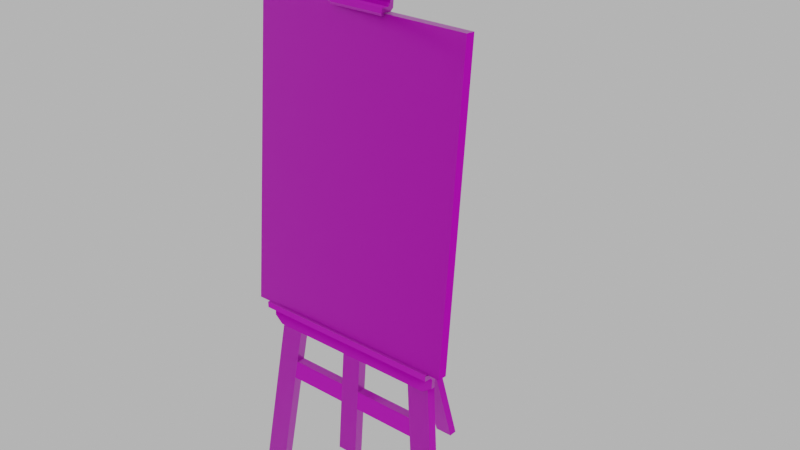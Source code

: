 # Source: caballete_v3.blend  (saved by Blender 3.4.6; exported with 4.5.12 LTS)
import bpy
from mathutils import Matrix  # noqa: F401  (used for matrix-valued properties, if any)

bpy.ops.wm.read_factory_settings(use_empty=True)
scene = bpy.context.scene
scene.name = 'Scene'

# ---- collections
col_caballete = bpy.data.collections.new('Caballete'); scene.collection.children.link(col_caballete)
col_objeto = bpy.data.collections.new('Objeto'); col_caballete.children.link(col_objeto)
col_madera = bpy.data.collections.new('Madera'); col_objeto.children.link(col_madera)
col_trasero = bpy.data.collections.new('Trasero'); col_madera.children.link(col_trasero)
col_soportes = bpy.data.collections.new('Soportes'); col_madera.children.link(col_soportes)

# ---- images (referenced by path relative to the original .blend; pixels are not part of the script)
import os
ASSET_DIR = os.environ.get("B2B_ASSET_DIR", "")  # directory of the original .blend (textures are referenced by path, not embedded)
HERE = os.path.dirname(os.path.abspath(__file__))  # packed textures are extracted next to this script under _unpacked/

def load_image(name, relpath, width, height, colorspace="sRGB"):
    """Load a texture the original file referenced (path relative to the .blend, or extracted next to this script)."""
    p = next((c for c in (os.path.join(HERE, relpath), os.path.join(ASSET_DIR, relpath)) if relpath and os.path.exists(c)), "")
    if p:
        img = bpy.data.images.load(p, check_existing=True)
        img.name = name
    else:  # same state as the original file: an image datablock whose file is absent (Cycles renders it pink)
        img = bpy.data.images.new(name, width, height)
        img.source = "FILE"
        img.filepath = "//" + (relpath or name)
    img.colorspace_settings.name = colorspace
    return img
img_lienzo_normal_directx_png_001 = load_image('LIENZO_Normal_DirectX.png.001', '', 1024, 1024, 'Non-Color')
img_lienzo_mixed_ao_png_001 = load_image('LIENZO_Mixed_AO.png.001', '', 1024, 1024, 'Non-Color')
img_lienzo_base_color_png_001 = load_image('LIENZO_Base_Color.png.001', '', 1024, 1024, 'sRGB')
img_lienzo_metallic_png_001 = load_image('LIENZO_Metallic.png.001', '', 1024, 1024, 'Non-Color')
img_lienzo_roughness_png_001 = load_image('LIENZO_Roughness.png.001', '', 1024, 1024, 'Non-Color')
img_lienzo_height_png_001 = load_image('LIENZO_Height.png.001', '', 1024, 1024, 'Non-Color')
img_estructura_mixed_ao_png_001 = load_image('ESTRUCTURA_Mixed_AO.png.001', '', 1024, 1024, 'Non-Color')
img_estructura_normal_directx_png_001 = load_image('ESTRUCTURA_Normal_DirectX.png.001', '', 1024, 1024, 'Non-Color')
img_estructura_roughness_png_001 = load_image('ESTRUCTURA_Roughness.png.001', '', 1024, 1024, 'Non-Color')
img_estructura_metallic_png_001 = load_image('ESTRUCTURA_Metallic.png.001', '', 1024, 1024, 'Non-Color')
img_estructura_base_color_png_001 = load_image('ESTRUCTURA_Base_Color.png.001', 'Texture/Export Substance/ESTRUCTURA_Base_Color.png', 1024, 1024, 'sRGB')
img_estructura_height_png_001 = load_image('ESTRUCTURA_Height.png.001', '', 1024, 1024, 'Non-Color')

# ---- materials (node trees are filled in below, after node groups)
mat_lienzo = bpy.data.materials.new('LIENZO')
mat_lienzo.use_transparent_shadow = False
mat_estructura = bpy.data.materials.new('ESTRUCTURA')
mat_estructura.use_transparent_shadow = False

# ---- material node trees
mat_lienzo.use_nodes = True; mat_lienzo.node_tree.nodes.clear()
_N = mat_lienzo.node_tree.nodes; _L = mat_lienzo.node_tree.links
n0 = _N.new('NodeFrame'); n0.name = 'Fotograma'; n0.location = (-1317, 383)
n0.label = 'Mapping'
n0.width = 403
n1 = _N.new('NodeFrame'); n1.name = 'Fotograma.001'; n1.location = (-670, 583)
n1.label = 'Textures'
n1.width = 357
n2 = _N.new('ShaderNodeOutputMaterial'); n2.name = 'Material'; n2.location = (406, 301)
n3 = _N.new('ShaderNodeBsdfPrincipled'); n3.name = 'BSDF Principista'; n3.location = (-35, 352)
n3.distribution = 'GGX'
n3.subsurface_method = 'RANDOM_WALK_SKIN'
n3.inputs[3].default_value = 1.45
n3.inputs[13].default_value = 0.1896
n3.inputs[20].default_value = 0.1946
n3.inputs[24].default_value = 0.0325
n3.inputs[27].default_value = (0.0, 0.0, 0.0, 1.0)
n3.inputs[28].default_value = 1.0
n4 = _N.new('ShaderNodeDisplacement'); n4.name = 'Desplazamiento'; n4.location = (65, -348)
n4.inputs[2].default_value = 1.0
n5 = _N.new('ShaderNodeTexImage'); n5.name = 'Imagen.004'; n5.location = (85, -1151)
n5.label = 'Normal'
n5.image = img_lienzo_normal_directx_png_001
n6 = _N.new('ShaderNodeNormalMap'); n6.name = 'Mapa de normales'; n6.location = (-285, -568)
n7 = _N.new('ShaderNodeMapping'); n7.name = 'Mapeo'; n7.location = (231, -31)
n8 = _N.new('NodeReroute'); n8.name = 'Redirigir'; n8.location = (35, -830)
n8.width = 16
n8.socket_idname = 'NodeSocketVector'
n9 = _N.new('ShaderNodeTexCoord'); n9.name = 'Coordenadas de texturizado'; n9.location = (31, -31)
n10 = _N.new('ShaderNodeTexImage'); n10.name = 'Imagen.005'; n10.location = (85, -31)
n10.label = 'Ambient Occlusion'
n10.image = img_lienzo_mixed_ao_png_001
n11 = _N.new('ShaderNodeTexImage'); n11.name = 'Imagen.001'; n11.location = (85, -311)
n11.label = 'Base Color'
n11.image = img_lienzo_base_color_png_001
n12 = _N.new('ShaderNodeTexImage'); n12.name = 'Imagen.002'; n12.location = (85, -591)
n12.label = 'Metallic'
n12.image = img_lienzo_metallic_png_001
n13 = _N.new('ShaderNodeTexImage'); n13.name = 'Imagen.003'; n13.location = (85, -871)
n13.label = 'Roughness'
n13.image = img_lienzo_roughness_png_001
n14 = _N.new('ShaderNodeTexImage'); n14.name = 'Imagen'; n14.location = (85, -1431)
n14.label = 'Displacement'
n14.image = img_lienzo_height_png_001
n5.parent = n1
n7.parent = n0
n8.parent = n1
n9.parent = n0
n10.parent = n1
n11.parent = n1
n12.parent = n1
n13.parent = n1
n14.parent = n1
_L.new(n3.outputs[0], n2.inputs[0])
_L.new(n14.outputs[0], n4.inputs[0])
_L.new(n4.outputs[0], n2.inputs[2])
_L.new(n11.outputs[0], n3.inputs[0])
_L.new(n12.outputs[0], n3.inputs[1])
_L.new(n13.outputs[0], n3.inputs[2])
_L.new(n5.outputs[0], n6.inputs[1])
_L.new(n6.outputs[0], n3.inputs[5])
_L.new(n8.outputs[0], n10.inputs[0])
_L.new(n8.outputs[0], n11.inputs[0])
_L.new(n8.outputs[0], n12.inputs[0])
_L.new(n8.outputs[0], n13.inputs[0])
_L.new(n8.outputs[0], n5.inputs[0])
_L.new(n8.outputs[0], n14.inputs[0])
_L.new(n7.outputs[0], n8.inputs[0])
_L.new(n9.outputs[2], n7.inputs[0])
n2.is_active_output = True
mat_estructura.use_nodes = True; mat_estructura.node_tree.nodes.clear()
_N = mat_estructura.node_tree.nodes; _L = mat_estructura.node_tree.links
n0 = _N.new('NodeFrame'); n0.name = 'Fotograma'; n0.location = (-1271, 331)
n0.label = 'Mapping'
n0.width = 403
n1 = _N.new('NodeFrame'); n1.name = 'Fotograma.001'; n1.location = (-625, 531)
n1.label = 'Textures'
n1.width = 357
n2 = _N.new('ShaderNodeOutputMaterial'); n2.name = 'Material'; n2.location = (300, 300)
n3 = _N.new('ShaderNodeDisplacement'); n3.name = 'Desplazamiento'; n3.location = (110, -400)
n3.inputs[2].default_value = 1.0
n4 = _N.new('ShaderNodeNormalMap'); n4.name = 'Mapa de normales'; n4.location = (-240, -620)
n5 = _N.new('ShaderNodeMapping'); n5.name = 'Mapeo'; n5.location = (231, -31)
n6 = _N.new('ShaderNodeTexCoord'); n6.name = 'Coordenadas de texturizado'; n6.location = (31, -31)
n7 = _N.new('ShaderNodeBsdfPrincipled'); n7.name = 'BSDF Principista'; n7.location = (10, 300)
n7.distribution = 'GGX'
n7.subsurface_method = 'RANDOM_WALK_SKIN'
n7.inputs[3].default_value = 1.45
n7.inputs[24].default_value = 0.02
n7.inputs[27].default_value = (0.0, 0.0, 0.0, 1.0)
n7.inputs[28].default_value = 1.0
n8 = _N.new('NodeReroute'); n8.name = 'Redirigir'; n8.location = (35, -823)
n8.width = 16
n8.socket_idname = 'NodeSocketVector'
n9 = _N.new('ShaderNodeTexImage'); n9.name = 'Imagen.005'; n9.location = (85, -31)
n9.label = 'Ambient Occlusion'
n9.image = img_estructura_mixed_ao_png_001
n10 = _N.new('ShaderNodeTexImage'); n10.name = 'Imagen.004'; n10.location = (85, -1151)
n10.label = 'Normal'
n10.image = img_estructura_normal_directx_png_001
n11 = _N.new('ShaderNodeTexImage'); n11.name = 'Imagen.003'; n11.location = (85, -871)
n11.label = 'Roughness'
n11.image = img_estructura_roughness_png_001
n12 = _N.new('ShaderNodeTexImage'); n12.name = 'Imagen.002'; n12.location = (85, -591)
n12.label = 'Metallic'
n12.image = img_estructura_metallic_png_001
n13 = _N.new('ShaderNodeTexImage'); n13.name = 'Imagen.001'; n13.location = (85, -311)
n13.label = 'Base Color'
n13.image = img_estructura_base_color_png_001
n14 = _N.new('ShaderNodeTexImage'); n14.name = 'Imagen'; n14.location = (85, -1431)
n14.label = 'Displacement'
n14.image = img_estructura_height_png_001
n5.parent = n0
n6.parent = n0
n8.parent = n1
n9.parent = n1
n10.parent = n1
n11.parent = n1
n12.parent = n1
n13.parent = n1
n14.parent = n1
_L.new(n7.outputs[0], n2.inputs[0])
_L.new(n14.outputs[0], n3.inputs[0])
_L.new(n3.outputs[0], n2.inputs[2])
_L.new(n13.outputs[0], n7.inputs[0])
_L.new(n12.outputs[0], n7.inputs[1])
_L.new(n11.outputs[0], n7.inputs[2])
_L.new(n10.outputs[0], n4.inputs[1])
_L.new(n4.outputs[0], n7.inputs[5])
_L.new(n8.outputs[0], n9.inputs[0])
_L.new(n8.outputs[0], n13.inputs[0])
_L.new(n8.outputs[0], n12.inputs[0])
_L.new(n8.outputs[0], n11.inputs[0])
_L.new(n8.outputs[0], n10.inputs[0])
_L.new(n8.outputs[0], n14.inputs[0])
_L.new(n5.outputs[0], n8.inputs[0])
_L.new(n6.outputs[2], n5.inputs[0])
n2.is_active_output = True

# ---- world
world_world = bpy.data.worlds.new('World'); scene.world = world_world
world_world.use_nodes = True; world_world.node_tree.nodes.clear()
_N = world_world.node_tree.nodes; _L = world_world.node_tree.links
n0 = _N.new('ShaderNodeOutputWorld'); n0.name = 'World Output'; n0.location = (300, 300)
n1 = _N.new('ShaderNodeBackground'); n1.name = 'Background'; n1.location = (10, 300)
n1.inputs[0].default_value = (0.5327, 0.5327, 0.5327, 1.0)
_L.new(n1.outputs[0], n0.inputs[0])
n0.is_active_output = True
world_world.color = (0.05088, 0.05088, 0.05088)
world_world.use_sun_shadow = False
world_world.sun_shadow_jitter_overblur = 0.0

# ---- meshes
me_cubo = bpy.data.meshes.new('Cubo')
me_cubo.from_pydata([(-9.444, -1.343, 17.28), (-9.444, -1.343, 43.34), (-8.361, -0.4997, 18.36), (-8.361, -0.4997, 42.26), (9.444, -1.343, 17.28), (9.444, -1.343, 43.34), (8.361, -0.4997, 18.36), (8.361, -0.4997, 42.26), (-9.444, -0.4997, 43.34), (-9.444, -0.4997, 17.28), (9.444, -0.4997, 17.28), (9.444, -0.4997, 43.34), (-8.361, -0.8342, 42.26), (-8.361, -0.8342, 18.36), (8.361, -0.8342, 18.36), (8.361, -0.8342, 42.26)], [], [(0, 1, 8, 9), (7, 6, 14, 15), (10, 11, 5, 4), (4, 5, 1, 0), (9, 10, 4, 0), (11, 8, 1, 5), (3, 2, 9, 8), (2, 6, 10, 9), (7, 3, 8, 11), (6, 7, 11, 10), (13, 12, 15, 14), (6, 2, 13, 14), (3, 7, 15, 12), (2, 3, 12, 13)])
me_cubo.polygons.foreach_set('material_index', [0, 1, 0, 0, 0, 0, 0, 0, 0, 0, 1, 1, 1, 1])
_k = set([(6, 7)])
me_cubo.attributes.new('sharp_edge', 'BOOLEAN', 'EDGE').data.foreach_set('value', [ (min(e.vertices), max(e.vertices)) in _k for e in me_cubo.edges])
_uv = me_cubo.uv_layers.new(name='MapaUV')
_uv.uv.foreach_set('vector', [0.6882, 0.9222, 0.6882, 0.07433, 0.7156, 0.07433, 0.7156, 0.9222, 0.7712, 0.3159, 0.7712, 0.01416, 0.7754, 0.01416, 0.7754, 0.3159, 0.04636, 0.9222, 0.04636, 0.07433, 0.07379, 0.07433, 0.07379, 0.9222, 0.07379, 0.9222, 0.07379, 0.07433, 0.6882, 0.07433, 0.6882, 0.9222, 0.6882, 0.9497, 0.07379, 0.9497, 0.07379, 0.9222, 0.6882, 0.9222, 0.07379, 0.04691, 0.6882, 0.04691, 0.6882, 0.07433, 0.07379, 0.07433, 0.7508, 0.1096, 0.7508, 0.887, 0.7156, 0.9222, 0.7156, 0.07433, 0.6529, 0.9849, 0.109, 0.9849, 0.07379, 0.9497, 0.6882, 0.9497, 0.109, 0.01168, 0.6529, 0.01168, 0.6882, 0.04691, 0.07379, 0.04691, 0.01113, 0.887, 0.01113, 0.1096, 0.04636, 0.07433, 0.04636, 0.9222, 0.9865, 0.01416, 0.9865, 0.3159, 0.7754, 0.3159, 0.7754, 0.01416, 0.7754, 0.009938, 0.9865, 0.009938, 0.9865, 0.01416, 0.7754, 0.01416, 0.9865, 0.3201, 0.7754, 0.3201, 0.7754, 0.3159, 0.9865, 0.3159, 0.9907, 0.01416, 0.9907, 0.3159, 0.9865, 0.3159, 0.9865, 0.01416])
me_cubo.materials.append(mat_lienzo)
me_cubo.materials.append(mat_lienzo)
me_cubo.materials.append(None)
me_cubo.update()
me_cubo_002 = bpy.data.meshes.new('Cubo.002')
me_cubo_002.from_pydata([(-0.4, -9.642, -4.001e-07), (-0.4, -7.642, -4.001e-07), (0.4057, -9.642, -4.001e-07), (0.4057, -7.642, -4.001e-07), (-0.4, -4.776, 40.25), (-0.4, -4.221, 40.8), (-0.4, -4.613, 40.64), (-0.4, -3.33, 40.8), (-0.4, -2.776, 40.25), (-0.4, -2.938, 40.64), (0.4057, -4.221, 40.8), (0.4057, -4.613, 40.64), (0.4057, -2.776, 40.25), (0.4057, -3.33, 40.8), (0.4057, -2.938, 40.64), (0.4057, -4.777, 40.24), (-0.4, -5.532, 34.03), (-0.4, -5.675, 32.85), (-0.4, -3.532, 34.03), (-0.4, -3.677, 32.83), (0.4057, -3.532, 34.03), (0.4057, -3.677, 32.83), (0.4057, -5.675, 32.84), (0.4057, -5.533, 34.02), (-0.4, -8.197, 12.1), (-0.4, -8.396, 10.45), (-0.4, -6.197, 12.09), (-0.4, -6.397, 10.45), (0.4057, -6.197, 12.09), (0.4057, -6.397, 10.45), (0.4057, -8.397, 10.45), (0.4057, -8.197, 12.1), (-0.4, 9.404, -4.001e-07), (-0.4, 7.404, -4.001e-07), (0.4057, 9.404, -4.001e-07), (0.4057, 7.404, -4.001e-07), (-0.4, 4.538, 40.25), (-0.4, 3.983, 40.8), (-0.4, 4.375, 40.64), (-0.4, 3.092, 40.8), (-0.4, 2.538, 40.25), (-0.4, 2.7, 40.64), (0.4057, 3.983, 40.8), (0.4057, 4.375, 40.64), (0.4057, 2.538, 40.25), (0.4057, 3.092, 40.8), (0.4057, 2.7, 40.64), (0.4057, 4.539, 40.24), (-0.4, 5.294, 34.03), (-0.4, 5.437, 32.85), (-0.4, 3.294, 34.03), (-0.4, 3.439, 32.83), (0.4057, 3.294, 34.03), (0.4057, 3.439, 32.83), (0.4057, 5.437, 32.84), (0.4057, 5.295, 34.02), (-0.4, 7.959, 12.1), (-0.4, 8.158, 10.45), (-0.4, 5.959, 12.09), (-0.4, 6.159, 10.45), (0.4057, 5.959, 12.09), (0.4057, 6.159, 10.45), (0.4057, 8.159, 10.45), (0.4057, 7.959, 12.1), (-0.4, -0.8704, 10.45), (0.4057, 0.8704, 10.45), (0.4057, -0.8704, 10.45), (0.4057, 0.8704, 12.09), (0.4057, -0.8704, 12.09), (-0.4, -0.8704, 12.09), (-0.4, -0.8704, 34.03), (-0.4, -0.8704, 32.83), (-0.4, 0.8704, 32.83), (0.4057, 0.8704, 32.83), (0.4057, -0.8704, 34.03), (-0.4, 0.8704, 10.45), (-0.4, 0.8704, 12.09), (-0.4, 0.8704, 34.03), (0.4057, -0.8704, 32.83), (0.4057, 0.8704, 34.03), (-0.4, -0.8737, 6.001), (-0.4, 0.867, 5.999), (0.4057, 0.867, 5.999), (0.4057, -0.8737, 6.001), (-0.4, 0.3219, 49.28), (-0.4, 0.8799, 48.63), (-0.4, 0.7167, 49.09), (-0.4, -0.8608, 48.64), (-0.4, -0.3019, 49.28), (-0.4, -0.6969, 49.09), (0.4057, 0.8799, 48.63), (0.4057, 0.3219, 49.28), (0.4057, 0.7167, 49.09), (0.4057, -0.3019, 49.28), (0.4057, -0.8608, 48.64), (0.4057, -0.6969, 49.09)], [], [(1, 3, 2, 0), (20, 12, 15, 23), (16, 4, 8, 18), (18, 8, 12, 20), (7, 13, 14, 9), (9, 14, 12, 8), (10, 5, 6, 11), (11, 6, 4, 15), (23, 15, 4, 16), (13, 7, 5, 10), (15, 12, 14, 11), (31, 22, 17, 24), (9, 6, 5, 7), (22, 23, 16, 17), (26, 19, 21, 28), (24, 17, 19, 26), (17, 16, 18, 19), (28, 21, 22, 31), (21, 20, 23, 22), (74, 20, 21, 78), (70, 18, 20, 74), (3, 29, 30, 2), (29, 28, 31, 30), (0, 25, 27, 1), (25, 24, 26, 27), (1, 27, 29, 3), (25, 0, 2, 30), (30, 31, 24, 25), (78, 21, 19, 71), (33, 32, 34, 35), (52, 55, 47, 44), (48, 50, 40, 36), (50, 52, 44, 40), (39, 41, 46, 45), (41, 40, 44, 46), (42, 43, 38, 37), (43, 47, 36, 38), (55, 48, 36, 47), (45, 42, 37, 39), (47, 43, 46, 44), (63, 56, 49, 54), (41, 39, 37, 38), (54, 49, 48, 55), (58, 60, 53, 51), (56, 58, 51, 49), (49, 51, 50, 48), (60, 63, 54, 53), (53, 54, 55, 52), (35, 34, 62, 61), (61, 62, 63, 60), (32, 33, 59, 57), (57, 59, 58, 56), (33, 35, 61, 59), (34, 32, 57, 62), (62, 57, 56, 63), (71, 19, 18, 70), (66, 68, 28, 29), (64, 66, 29, 27), (68, 69, 26, 28), (69, 64, 27, 26), (58, 59, 75, 76), (76, 75, 64, 69), (60, 58, 76, 67), (71, 72, 76, 69), (59, 61, 65, 75), (66, 64, 80, 83), (61, 60, 67, 65), (65, 67, 68, 66), (51, 72, 77, 50), (72, 71, 70, 77), (53, 73, 72, 51), (78, 71, 69, 68), (50, 77, 79, 52), (70, 74, 94, 87), (52, 79, 73, 53), (73, 78, 68, 67), (76, 72, 73, 67), (79, 74, 78, 73), (79, 77, 85, 90), (86, 89, 88, 84), (94, 90, 92, 95), (77, 70, 87, 85), (81, 82, 83, 80), (65, 66, 83, 82), (64, 75, 81, 80), (75, 65, 82, 81), (84, 91, 92, 86), (86, 92, 90, 85), (87, 94, 95, 89), (89, 95, 93, 88), (84, 88, 93, 91), (74, 79, 90, 94), (11, 14, 13, 10), (46, 43, 42, 45), (85, 87, 89, 86), (95, 92, 91, 93), (40, 41, 38, 36), (8, 4, 6, 9)])
_uv = me_cubo_002.uv_layers.new(name='MapaUV')
_uv.uv.foreach_set('vector', [0.2536, 0.9317, 0.2557, 0.9492, 0.2122, 0.9546, 0.21, 0.937, 0.1464, 0.1799, 0.146, 0.04234, 0.1896, 0.04766, 0.19, 0.1852, 0.2077, 0.185, 0.2073, 0.04744, 0.2508, 0.04201, 0.2512, 0.1796, 0.1287, 0.18, 0.1283, 0.04239, 0.146, 0.04234, 0.1464, 0.1799, 0.2372, 0.03143, 0.235, 0.01389, 0.2443, 0.01274, 0.2465, 0.03028, 0.2465, 0.03028, 0.2443, 0.01274, 0.2535, 0.01158, 0.2557, 0.02913, 0.2157, 0.0163, 0.2178, 0.03385, 0.2086, 0.035, 0.2064, 0.01746, 0.2064, 0.01746, 0.2086, 0.035, 0.1993, 0.03616, 0.197, 0.01863, 0.19, 0.1852, 0.1896, 0.04766, 0.2073, 0.04744, 0.2077, 0.185, 0.235, 0.01389, 0.2372, 0.03143, 0.2178, 0.03385, 0.2157, 0.0163, 0.202, 0.005566, 0.2456, 0.0002975, 0.2431, 0.009285, 0.2067, 0.01383, 0.1915, 0.6699, 0.1901, 0.2112, 0.2078, 0.211, 0.2092, 0.6698, 0.2462, 0.03391, 0.2097, 0.03846, 0.2178, 0.03385, 0.2372, 0.03143, 0.1901, 0.2112, 0.19, 0.1852, 0.2077, 0.185, 0.2078, 0.211, 0.1302, 0.6649, 0.1288, 0.2063, 0.1465, 0.2063, 0.1479, 0.6648, 0.2092, 0.6698, 0.2078, 0.211, 0.2513, 0.206, 0.2527, 0.6645, 0.2078, 0.211, 0.2077, 0.185, 0.2512, 0.1796, 0.2513, 0.206, 0.1479, 0.6648, 0.1465, 0.2063, 0.1901, 0.2112, 0.1915, 0.6699, 0.1465, 0.2063, 0.1464, 0.1799, 0.19, 0.1852, 0.1901, 0.2112, 0.6383, 0.6545, 0.5799, 0.6545, 0.5767, 0.6283, 0.6383, 0.6283, 0.6383, 0.6721, 0.5799, 0.6721, 0.5799, 0.6545, 0.6383, 0.6545, 0.1487, 0.932, 0.148, 0.7011, 0.1916, 0.7062, 0.1923, 0.9371, 0.148, 0.7011, 0.1479, 0.6648, 0.1915, 0.6699, 0.1916, 0.7062, 0.21, 0.937, 0.2093, 0.7061, 0.2528, 0.7008, 0.2536, 0.9317, 0.2093, 0.7061, 0.2092, 0.6698, 0.2527, 0.6645, 0.2528, 0.7008, 0.1311, 0.9321, 0.1304, 0.7012, 0.148, 0.7011, 0.1487, 0.932, 0.2093, 0.7061, 0.21, 0.937, 0.1923, 0.9371, 0.1916, 0.7062, 0.1916, 0.7062, 0.1915, 0.6699, 0.2092, 0.6698, 0.2093, 0.7061, 0.6383, 0.6283, 0.5767, 0.6283, 0.5767, 0.6106, 0.6383, 0.6106, 0.1256, 0.02318, 0.082, 0.01785, 0.08415, 0.000299, 0.1277, 0.00563, 0.0184, 0.775, 0.06199, 0.7697, 0.06157, 0.9072, 0.01798, 0.9125, 0.07967, 0.7699, 0.1232, 0.7753, 0.1228, 0.9129, 0.07925, 0.9074, 0.0007229, 0.7749, 0.0184, 0.775, 0.01798, 0.9125, 0.000299, 0.9125, 0.1092, 0.9234, 0.1185, 0.9246, 0.1163, 0.9421, 0.107, 0.941, 0.1185, 0.9246, 0.1277, 0.9257, 0.1255, 0.9433, 0.1163, 0.9421, 0.08764, 0.9386, 0.07839, 0.9374, 0.08058, 0.9199, 0.08983, 0.921, 0.07839, 0.9374, 0.06898, 0.9362, 0.07133, 0.9187, 0.08058, 0.9199, 0.06199, 0.7697, 0.07967, 0.7699, 0.07925, 0.9074, 0.06157, 0.9072, 0.107, 0.941, 0.08764, 0.9386, 0.08983, 0.921, 0.1092, 0.9234, 0.07401, 0.9493, 0.07865, 0.941, 0.1151, 0.9456, 0.1176, 0.9546, 0.06349, 0.285, 0.08117, 0.2851, 0.07975, 0.7439, 0.06207, 0.7437, 0.1182, 0.921, 0.1092, 0.9234, 0.08983, 0.921, 0.08172, 0.9164, 0.06207, 0.7437, 0.07975, 0.7439, 0.07967, 0.7699, 0.06199, 0.7697, 0.002218, 0.29, 0.0199, 0.29, 0.01849, 0.7486, 0.0008039, 0.7485, 0.08117, 0.2851, 0.1247, 0.2904, 0.1233, 0.7489, 0.07975, 0.7439, 0.07975, 0.7439, 0.1233, 0.7489, 0.1232, 0.7753, 0.07967, 0.7699, 0.0199, 0.29, 0.06349, 0.285, 0.06207, 0.7437, 0.01849, 0.7486, 0.01849, 0.7486, 0.06207, 0.7437, 0.06199, 0.7697, 0.0184, 0.775, 0.02072, 0.02285, 0.06432, 0.01779, 0.06361, 0.2487, 0.02003, 0.2537, 0.02003, 0.2537, 0.06361, 0.2487, 0.06349, 0.285, 0.0199, 0.29, 0.082, 0.01785, 0.1256, 0.02318, 0.1248, 0.2541, 0.08127, 0.2488, 0.08127, 0.2488, 0.1248, 0.2541, 0.1247, 0.2904, 0.08117, 0.2851, 0.003041, 0.0228, 0.02072, 0.02285, 0.02003, 0.2537, 0.002355, 0.2537, 0.06432, 0.01779, 0.082, 0.01785, 0.08127, 0.2488, 0.06361, 0.2487, 0.06361, 0.2487, 0.08127, 0.2488, 0.08117, 0.2851, 0.06349, 0.285, 0.6383, 0.6106, 0.5767, 0.6106, 0.5799, 0.5844, 0.6383, 0.5844, 0.4302, 0.589, 0.3942, 0.5891, 0.3942, 0.4722, 0.4302, 0.4678, 0.4479, 0.589, 0.4302, 0.589, 0.4302, 0.4678, 0.4479, 0.4678, 0.3942, 0.5891, 0.3765, 0.5891, 0.3765, 0.4722, 0.3942, 0.4722, 0.4839, 0.5891, 0.4479, 0.589, 0.4479, 0.4678, 0.4839, 0.4722, 0.5919, 0.5794, 0.5559, 0.5838, 0.5559, 0.4678, 0.5919, 0.4678, 0.3364, 0.1516, 0.3367, 0.1156, 0.3749, 0.1159, 0.3746, 0.152, 0.5022, 0.5794, 0.4845, 0.5794, 0.4845, 0.4678, 0.5022, 0.4678, 0.3709, 0.6071, 0.3327, 0.6068, 0.3364, 0.1516, 0.3746, 0.152, 0.5559, 0.5838, 0.5382, 0.5838, 0.5382, 0.4678, 0.5559, 0.4678, 0.2809, 0.1152, 0.2632, 0.115, 0.264, 0.01739, 0.2817, 0.01753, 0.5382, 0.5838, 0.5022, 0.5794, 0.5022, 0.4678, 0.5382, 0.4678, 0.3191, 0.1155, 0.3188, 0.1515, 0.2806, 0.1512, 0.2809, 0.1152, 0.6331, 0.6989, 0.5767, 0.6989, 0.5767, 0.6727, 0.6299, 0.6727, 0.3327, 0.6068, 0.3709, 0.6071, 0.3707, 0.6333, 0.3325, 0.6329, 0.6331, 0.7166, 0.5767, 0.7166, 0.5767, 0.6989, 0.6331, 0.6989, 0.2768, 0.6063, 0.2592, 0.6062, 0.2629, 0.1511, 0.2806, 0.1512, 0.6299, 0.7604, 0.5767, 0.7604, 0.5767, 0.7428, 0.6299, 0.7428, 0.2589, 0.6324, 0.2766, 0.6325, 0.274, 0.9531, 0.2563, 0.9529, 0.6299, 0.7428, 0.5767, 0.7428, 0.5767, 0.7166, 0.6331, 0.7166, 0.315, 0.6066, 0.2768, 0.6063, 0.2806, 0.1512, 0.3188, 0.1515, 0.3364, 0.1516, 0.3327, 0.6068, 0.315, 0.6066, 0.3188, 0.1515, 0.3148, 0.6328, 0.2766, 0.6325, 0.2768, 0.6063, 0.315, 0.6066, 0.3148, 0.6328, 0.3325, 0.6329, 0.3299, 0.9535, 0.3122, 0.9534, 0.3334, 0.9635, 0.3644, 0.9638, 0.3557, 0.9678, 0.342, 0.9677, 0.3677, 0.9997, 0.3295, 0.9994, 0.3332, 0.9895, 0.3642, 0.9897, 0.3325, 0.6329, 0.3707, 0.6333, 0.3681, 0.9539, 0.3299, 0.9535, 0.3375, 0.01798, 0.3377, 0.000299, 0.3759, 0.0006208, 0.3757, 0.0183, 0.3191, 0.1155, 0.2809, 0.1152, 0.2817, 0.01753, 0.3199, 0.01783, 0.3749, 0.1159, 0.3367, 0.1156, 0.3375, 0.01798, 0.3757, 0.0183, 0.3367, 0.1156, 0.3191, 0.1155, 0.3199, 0.01783, 0.3375, 0.01798, 0.342, 0.9677, 0.3419, 0.9854, 0.3323, 0.9853, 0.3324, 0.9676, 0.3324, 0.9676, 0.3323, 0.9853, 0.3217, 0.9852, 0.3218, 0.9675, 0.3759, 0.968, 0.3757, 0.9857, 0.3652, 0.9856, 0.3653, 0.9679, 0.3653, 0.9679, 0.3652, 0.9856, 0.3556, 0.9855, 0.3557, 0.9678, 0.342, 0.9677, 0.3557, 0.9678, 0.3556, 0.9855, 0.3419, 0.9854, 0.2766, 0.6325, 0.3148, 0.6328, 0.3122, 0.9534, 0.274, 0.9531, 0.2067, 0.01383, 0.2431, 0.009285, 0.235, 0.01389, 0.2157, 0.0163, 0.1151, 0.9456, 0.07865, 0.941, 0.08764, 0.9386, 0.107, 0.941, 0.3299, 0.9535, 0.3681, 0.9539, 0.3644, 0.9638, 0.3334, 0.9635, 0.3642, 0.9897, 0.3332, 0.9895, 0.3419, 0.9854, 0.3556, 0.9855, 0.1228, 0.9129, 0.1182, 0.921, 0.08172, 0.9164, 0.07925, 0.9074, 0.2508, 0.04201, 0.2073, 0.04744, 0.2097, 0.03846, 0.2462, 0.03391])
me_cubo_002.materials.append(mat_estructura)
me_cubo_002.update()
me_cilindro_002 = bpy.data.meshes.new('Cilindro.002')
me_cilindro_002.from_pydata([(1.011e-08, -1.431e-06, -0.4878), (-1.417e-08, -1.431e-06, 0.4878), (1.011e-08, 0.04414, -0.4878), (9.303e-09, 0.08, -0.4554), (-1.337e-08, 0.08, 0.4554), (-1.417e-08, 0.04414, 0.4878), (0.07608, 0.02472, -0.4554), (0.04199, 0.01364, -0.4878), (0.04199, 0.01364, 0.4878), (0.07608, 0.02472, 0.4554), (0.04702, -0.06472, -0.4554), (0.02595, -0.03572, -0.4878), (0.02595, -0.03572, 0.4878), (0.04702, -0.06472, 0.4554), (-0.04702, -0.06472, -0.4554), (-0.02595, -0.03572, -0.4878), (-0.02595, -0.03572, 0.4878), (-0.04702, -0.06472, 0.4554), (-0.07608, 0.02472, -0.4554), (-0.04199, 0.01364, -0.4878), (-0.04199, 0.01364, 0.4878), (-0.07608, 0.02472, 0.4554)], [], [(3, 4, 9, 6), (0, 7, 11), (18, 21, 4, 3), (6, 9, 13, 10), (0, 11, 15), (1, 12, 8), (10, 13, 17, 14), (0, 15, 19), (1, 16, 12), (14, 17, 21, 18), (1, 20, 16), (0, 2, 7), (1, 8, 5), (1, 5, 20), (3, 6, 7, 2), (9, 4, 5, 8), (6, 10, 11, 7), (13, 9, 8, 12), (10, 14, 15, 11), (17, 13, 12, 16), (14, 18, 19, 15), (21, 17, 16, 20), (18, 3, 2, 19), (4, 21, 20, 5), (0, 19, 2)])
me_cilindro_002.polygons.foreach_set('use_smooth', [True] * 25)
_uv = me_cilindro_002.uv_layers.new(name='MapaUV')
_uv.uv.foreach_set('vector', [0.7497, 0.7924, 0.7497, 0.8351, 0.7453, 0.8351, 0.7453, 0.7924, 0.7607, 0.7893, 0.7622, 0.7888, 0.7617, 0.7907, 0.7541, 0.7924, 0.7541, 0.8351, 0.7497, 0.8351, 0.7497, 0.7924, 0.7453, 0.7924, 0.7453, 0.8351, 0.7409, 0.8351, 0.7409, 0.7924, 0.7607, 0.7893, 0.7617, 0.7907, 0.7597, 0.7906, 0.7607, 0.8382, 0.7617, 0.8369, 0.7622, 0.8388, 0.7629, 0.7924, 0.7629, 0.8351, 0.7585, 0.8351, 0.7585, 0.7924, 0.7607, 0.7893, 0.7597, 0.7906, 0.7591, 0.7888, 0.7607, 0.8382, 0.7597, 0.8368, 0.7617, 0.8369, 0.7585, 0.7924, 0.7585, 0.8351, 0.7541, 0.8351, 0.7541, 0.7924, 0.7607, 0.8382, 0.7591, 0.8387, 0.7597, 0.8368, 0.7607, 0.7893, 0.7607, 0.7878, 0.7622, 0.7888, 0.7607, 0.8382, 0.7622, 0.8388, 0.7607, 0.8397, 0.7607, 0.8382, 0.7607, 0.8397, 0.7591, 0.8387, 0.7607, 0.7856, 0.7643, 0.7883, 0.7622, 0.7888, 0.7607, 0.7878, 0.7643, 0.8393, 0.7606, 0.8419, 0.7607, 0.8397, 0.7622, 0.8388, 0.7643, 0.7883, 0.7629, 0.7924, 0.7617, 0.7907, 0.7622, 0.7888, 0.7629, 0.8351, 0.7643, 0.8393, 0.7622, 0.8388, 0.7617, 0.8369, 0.7629, 0.7924, 0.7585, 0.7924, 0.7597, 0.7906, 0.7617, 0.7907, 0.7585, 0.8351, 0.7629, 0.8351, 0.7617, 0.8369, 0.7597, 0.8368, 0.7585, 0.7924, 0.7571, 0.7882, 0.7591, 0.7888, 0.7597, 0.7906, 0.7571, 0.8392, 0.7585, 0.8351, 0.7597, 0.8368, 0.7591, 0.8387, 0.7571, 0.7882, 0.7607, 0.7856, 0.7607, 0.7878, 0.7591, 0.7888, 0.7606, 0.8419, 0.7571, 0.8392, 0.7591, 0.8387, 0.7607, 0.8397, 0.7607, 0.7893, 0.7591, 0.7888, 0.7607, 0.7878])
me_cilindro_002.materials.append(mat_estructura)
me_cilindro_002.update()
me_cubo_007 = bpy.data.meshes.new('Cubo.007')
me_cubo_007.from_pydata([(-0.04278, 0.7304, 0.003726), (-0.04278, 0.69, 0.003726), (0.04278, 0.7304, 0.003726), (0.04278, 0.69, 0.003726), (-0.03622, 0.201, 1.761), (-0.04278, 0.2075, 1.751), (-0.03622, 0.1737, 1.761), (-0.04278, 0.1671, 1.751), (0.03622, 0.201, 1.761), (0.04278, 0.2075, 1.751), (0.03622, 0.1737, 1.761), (0.04278, 0.1671, 1.751)], [], [(10, 8, 4, 6), (3, 2, 9, 11), (0, 1, 7, 5), (1, 0, 2, 3), (1, 3, 11, 7), (4, 5, 7, 6), (6, 7, 11, 10), (10, 11, 9, 8), (8, 9, 5, 4), (2, 0, 5, 9)])
_uv = me_cubo_007.uv_layers.new(name='MapaUV')
_uv.uv.foreach_set('vector', [0.9334, 0.006327, 0.9334, 0.02056, 0.8955, 0.02056, 0.8955, 0.006327, 0.957, 0.9728, 0.9368, 0.9789, 0.9368, 0.02685, 0.957, 0.0208, 0.8921, 0.9789, 0.8719, 0.9728, 0.8719, 0.0208, 0.8921, 0.02685, 0.8921, 1.0, 0.8921, 0.9789, 0.9368, 0.9789, 0.9368, 1.0, 0.8719, 0.9728, 0.8272, 0.9728, 0.8272, 0.0208, 0.8719, 0.0208, 0.8955, 0.02056, 0.8892, 0.02398, 0.8892, 0.002902, 0.8955, 0.006327, 0.8955, 0.006327, 0.8921, 3.612e-05, 0.9368, 3.6e-05, 0.9334, 0.006327, 0.9334, 0.006327, 0.9396, 0.002902, 0.9396, 0.02398, 0.9334, 0.02056, 0.9334, 0.02056, 0.9368, 0.02685, 0.8921, 0.02685, 0.8955, 0.02056, 0.9368, 0.9789, 0.8921, 0.9789, 0.8921, 0.02685, 0.9368, 0.02685])
me_cubo_007.materials.append(mat_estructura)
me_cubo_007.update()
me_plano = bpy.data.meshes.new('Plano')
me_plano.from_pydata([(-47.42, -1.0, 0.5447), (-45.42, -1.0, 0.5447), (-47.42, 1.0, 0.5447), (-45.42, 1.0, 0.5447), (-47.42, -1.0, 0.6335), (-45.42, -1.0, 0.6335), (-47.42, 1.0, 0.6335), (-45.42, 1.0, 0.6335)], [], [(0, 2, 3, 1), (4, 5, 7, 6), (1, 3, 7, 5), (2, 0, 4, 6), (3, 2, 6, 7), (0, 1, 5, 4)])
_uv = me_plano.uv_layers.new(name='MapaUV')
_uv.uv.foreach_set('vector', [0.425, 0.6925, 0.469, 0.6925, 0.469, 0.7364, 0.425, 0.7364, 0.4224, 0.6944, 0.4224, 0.7384, 0.3784, 0.7384, 0.3784, 0.6944, 0.4224, 0.7403, 0.3784, 0.7403, 0.3784, 0.7384, 0.4224, 0.7384, 0.3784, 0.6925, 0.4224, 0.6925, 0.4224, 0.6944, 0.3784, 0.6944, 0.3765, 0.7384, 0.3765, 0.6944, 0.3784, 0.6944, 0.3784, 0.7384, 0.4244, 0.6944, 0.4244, 0.7384, 0.4224, 0.7384, 0.4224, 0.6944])
me_plano.materials.append(mat_estructura)
me_plano.update()
me_plano_001 = bpy.data.meshes.new('Plano.001')
me_plano_001.from_pydata([(-2.245, -18.24, -3.202), (-2.42, -18.04, -3.009), (-0.6365, -18.39, -3.202), (-0.4275, -18.21, -3.009), (-0.7279, 1.289, -3.202), (-0.9368, 1.113, -3.009), (0.8802, 1.148, -3.202), (1.056, 0.9394, -3.009), (-0.7279, 1.289, -3.839), (-0.9368, 1.113, -4.031), (-2.245, -18.24, -3.839), (-2.42, -18.04, -4.031), (-0.6365, -18.39, -3.839), (-0.4275, -18.21, -4.031), (0.8802, 1.148, -3.839), (1.056, 0.9394, -4.031)], [], [(0, 10, 12, 2), (11, 9, 15, 13), (3, 13, 15, 7), (6, 14, 8, 4), (1, 3, 7, 5), (1, 0, 2, 3), (7, 6, 4, 5), (10, 11, 13, 12), (14, 15, 9, 8), (5, 4, 8, 9), (15, 14, 6, 7), (3, 2, 12, 13), (11, 10, 0, 1), (5, 9, 11, 1)])
me_plano_001.polygons.foreach_set('use_smooth', [True] * 14)
_uv = me_plano_001.uv_layers.new(name='MapaUV')
_uv.uv.foreach_set('vector', [0.6341, 0.4472, 0.6345, 0.4601, 0.6029, 0.4608, 0.6024, 0.4479, 0.5311, 0.4416, 0.5312, 0.02458, 0.5746, 0.02501, 0.5745, 0.442, 0.5967, 0.442, 0.5745, 0.442, 0.5746, 0.02501, 0.5968, 0.02502, 0.6029, 0.01947, 0.6024, 0.006554, 0.6341, 0.005845, 0.6345, 0.01876, 0.6402, 0.4416, 0.5967, 0.442, 0.5968, 0.02502, 0.6402, 0.0246, 0.6402, 0.4416, 0.6341, 0.4472, 0.6024, 0.4479, 0.5967, 0.442, 0.5968, 0.02502, 0.6029, 0.01947, 0.6345, 0.01876, 0.6402, 0.0246, 0.6345, 0.4601, 0.6402, 0.4659, 0.5968, 0.4663, 0.6029, 0.4608, 0.6024, 0.006554, 0.5967, 0.0007141, 0.6402, 0.000299, 0.6341, 0.005845, 0.6402, 0.0246, 0.6345, 0.01876, 0.6341, 0.005845, 0.6402, 0.000299, 0.5967, 0.0007141, 0.6024, 0.006554, 0.6029, 0.01947, 0.5968, 0.02502, 0.5967, 0.442, 0.6024, 0.4479, 0.6029, 0.4608, 0.5968, 0.4663, 0.6402, 0.4659, 0.6345, 0.4601, 0.6341, 0.4472, 0.6402, 0.4416, 0.509, 0.02457, 0.5312, 0.02458, 0.5311, 0.4416, 0.5089, 0.4416])
me_plano_001.materials.append(mat_estructura)
me_plano_001.update()
me_cilindro_001 = bpy.data.meshes.new('Cilindro.001')
me_cilindro_001.from_pydata([(1.011e-08, -1.431e-06, -0.4878), (-1.417e-08, -1.431e-06, 0.4878), (1.011e-08, 0.04414, -0.4878), (9.303e-09, 0.08, -0.4554), (-1.337e-08, 0.08, 0.4554), (-1.417e-08, 0.04414, 0.4878), (0.07608, 0.02472, -0.4554), (0.04199, 0.01364, -0.4878), (0.04199, 0.01364, 0.4878), (0.07608, 0.02472, 0.4554), (0.04702, -0.06472, -0.4554), (0.02595, -0.03572, -0.4878), (0.02595, -0.03572, 0.4878), (0.04702, -0.06472, 0.4554), (-0.04702, -0.06472, -0.4554), (-0.02595, -0.03572, -0.4878), (-0.02595, -0.03572, 0.4878), (-0.04702, -0.06472, 0.4554), (-0.07608, 0.02472, -0.4554), (-0.04199, 0.01364, -0.4878), (-0.04199, 0.01364, 0.4878), (-0.07608, 0.02472, 0.4554)], [], [(3, 4, 9, 6), (0, 7, 11), (18, 21, 4, 3), (6, 9, 13, 10), (0, 11, 15), (1, 12, 8), (10, 13, 17, 14), (0, 15, 19), (1, 16, 12), (14, 17, 21, 18), (1, 20, 16), (0, 2, 7), (1, 8, 5), (1, 5, 20), (3, 6, 7, 2), (9, 4, 5, 8), (6, 10, 11, 7), (13, 9, 8, 12), (10, 14, 15, 11), (17, 13, 12, 16), (14, 18, 19, 15), (21, 17, 16, 20), (18, 3, 2, 19), (4, 21, 20, 5), (0, 19, 2)])
_uv = me_cilindro_001.uv_layers.new(name='MapaUV')
_uv.uv.foreach_set('vector', [0.7828, 0.8343, 0.7828, 0.7906, 0.7873, 0.7906, 0.7873, 0.8343, 0.7941, 0.8375, 0.7925, 0.838, 0.7931, 0.836, 0.7783, 0.8343, 0.7783, 0.7906, 0.7828, 0.7906, 0.7828, 0.8343, 0.7873, 0.8343, 0.7873, 0.7906, 0.7918, 0.7906, 0.7918, 0.8343, 0.7941, 0.8375, 0.7931, 0.836, 0.7951, 0.8361, 0.4813, 0.6899, 0.4808, 0.6904, 0.4806, 0.6896, 0.7918, 0.8343, 0.7918, 0.7906, 0.7963, 0.7906, 0.7963, 0.8343, 0.7941, 0.8375, 0.7951, 0.8361, 0.7956, 0.838, 0.4813, 0.6899, 0.4817, 0.6905, 0.4808, 0.6904, 0.7738, 0.8343, 0.7738, 0.7906, 0.7783, 0.7906, 0.7783, 0.8343, 0.4813, 0.6899, 0.482, 0.6896, 0.4817, 0.6905, 0.7941, 0.8375, 0.7941, 0.839, 0.7925, 0.838, 0.4813, 0.6899, 0.4806, 0.6896, 0.4813, 0.6892, 0.4813, 0.6899, 0.4813, 0.6892, 0.482, 0.6896, 0.794, 0.8413, 0.7904, 0.8385, 0.7925, 0.838, 0.7941, 0.839, 0.4796, 0.6894, 0.4813, 0.6882, 0.4813, 0.6892, 0.4806, 0.6896, 0.7904, 0.8385, 0.7918, 0.8343, 0.7931, 0.836, 0.7925, 0.838, 0.4803, 0.6913, 0.4796, 0.6894, 0.4806, 0.6896, 0.4808, 0.6904, 0.7918, 0.8343, 0.7963, 0.8343, 0.7951, 0.8361, 0.7931, 0.836, 0.4823, 0.6913, 0.4803, 0.6913, 0.4808, 0.6904, 0.4817, 0.6905, 0.7963, 0.8343, 0.7978, 0.8386, 0.7956, 0.838, 0.7951, 0.8361, 0.4829, 0.6894, 0.4823, 0.6913, 0.4817, 0.6905, 0.482, 0.6896, 0.7978, 0.8386, 0.794, 0.8413, 0.7941, 0.839, 0.7956, 0.838, 0.4813, 0.6882, 0.4829, 0.6894, 0.482, 0.6896, 0.4813, 0.6892, 0.7941, 0.8375, 0.7956, 0.838, 0.7941, 0.839])
me_cilindro_001.materials.append(mat_estructura)
me_cilindro_001.update()
me_plano_002 = bpy.data.meshes.new('Plano.002')
me_plano_002.from_pydata([(-2.245, -18.24, -3.202), (-2.42, -18.04, -3.009), (-0.6365, -18.39, -3.202), (-0.4275, -18.21, -3.009), (-0.7279, 1.289, -3.202), (-0.9368, 1.113, -3.009), (0.8802, 1.148, -3.202), (1.056, 0.9394, -3.009), (-0.7279, 1.289, -3.839), (-0.9368, 1.113, -4.031), (-2.245, -18.24, -3.839), (-2.42, -18.04, -4.031), (-0.6365, -18.39, -3.839), (-0.4275, -18.21, -4.031), (0.8802, 1.148, -3.839), (1.056, 0.9394, -4.031)], [], [(0, 10, 12, 2), (11, 9, 15, 13), (3, 13, 15, 7), (6, 14, 8, 4), (1, 3, 7, 5), (1, 0, 2, 3), (7, 6, 4, 5), (10, 11, 13, 12), (14, 15, 9, 8), (5, 4, 8, 9), (15, 14, 6, 7), (3, 2, 12, 13), (11, 10, 0, 1), (5, 9, 11, 1)])
_uv = me_plano_002.uv_layers.new(name='MapaUV')
_uv.uv.foreach_set('vector', [0.5022, 0.00613, 0.5024, 0.01908, 0.4706, 0.0192, 0.4704, 0.006254, 0.508, 0.02503, 0.5083, 0.4428, 0.4648, 0.4424, 0.4645, 0.02464, 0.4422, 0.02466, 0.4645, 0.02464, 0.4648, 0.4424, 0.4426, 0.4425, 0.4706, 0.4613, 0.4704, 0.4484, 0.5022, 0.4483, 0.5024, 0.4612, 0.3987, 0.02513, 0.4422, 0.02466, 0.4426, 0.4425, 0.3991, 0.4429, 0.5083, 0.0006866, 0.5022, 0.00613, 0.4704, 0.006254, 0.4648, 0.0002995, 0.4645, 0.4668, 0.4706, 0.4613, 0.5024, 0.4612, 0.508, 0.4672, 0.5024, 0.01908, 0.508, 0.02503, 0.4645, 0.02464, 0.4706, 0.0192, 0.4704, 0.4484, 0.4648, 0.4424, 0.5083, 0.4428, 0.5022, 0.4483, 0.508, 0.4672, 0.5024, 0.4612, 0.5022, 0.4483, 0.5083, 0.4428, 0.4648, 0.4424, 0.4704, 0.4484, 0.4706, 0.4613, 0.4645, 0.4668, 0.4648, 0.0002995, 0.4704, 0.006254, 0.4706, 0.0192, 0.4645, 0.02464, 0.508, 0.02503, 0.5024, 0.01908, 0.5022, 0.00613, 0.5083, 0.0006866, 0.3991, 0.4429, 0.3768, 0.4429, 0.3765, 0.02515, 0.3987, 0.02513])
me_plano_002.materials.append(mat_estructura)
me_plano_002.update()
me_cubo_003 = bpy.data.meshes.new('Cubo.003')
me_cubo_003.from_pydata([(-2.416, -1.646, 43.37), (-2.416, -1.591, 43.75), (2.416, -1.646, 43.37), (2.416, -1.591, 43.75), (-2.416, -0.7838, 44.75), (-2.416, -0.4224, 44.75), (2.416, -0.4224, 44.75), (2.416, -0.7838, 44.75), (-2.416, -0.6857, 43.37), (-2.416, -0.4224, 43.63), (2.416, -0.4224, 43.63), (2.416, -0.6857, 43.37), (-2.416, -0.7838, 43.99), (-2.416, -0.9337, 43.75), (2.416, -0.9337, 43.75), (2.416, -0.7838, 43.99), (1.637, -0.4224, 45.34), (-1.589, -0.4224, 45.35), (-1.599, -1.646, 43.37), (1.648, -1.646, 43.37), (-1.599, -1.591, 43.75), (1.648, -1.591, 43.75), (-1.589, -0.7838, 45.35), (1.637, -0.7838, 45.34), (-1.597, -0.6857, 43.37), (1.646, -0.6857, 43.37), (1.643, -0.4224, 43.63), (-1.594, -0.4224, 43.63), (-1.594, -0.7838, 43.99), (1.643, -0.7838, 43.99), (1.646, -0.9337, 43.75), (-1.597, -0.9337, 43.75), (-2.416, -1.317, 43.75), (-2.416, -1.373, 43.37), (2.416, -1.373, 43.37), (2.416, -1.317, 43.75), (1.647, -1.373, 43.37), (-1.599, -1.373, 43.37), (-1.599, -1.317, 43.75), (1.647, -1.317, 43.75), (-1.599, -1.605, 43.18), (-1.599, -1.646, 43.22), (1.648, -1.646, 43.22), (1.648, -1.605, 43.18), (-1.599, -1.373, 43.22), (-1.599, -1.414, 43.18), (-2.376, -1.605, 43.18), (-2.416, -1.646, 43.22), (2.416, -1.646, 43.22), (2.376, -1.605, 43.18), (-2.376, -1.414, 43.18), (-2.416, -1.373, 43.22), (2.376, -1.414, 43.18), (2.416, -1.373, 43.22), (1.647, -1.414, 43.18), (1.647, -1.373, 43.22)], [], [(15, 7, 23, 29), (9, 12, 4, 5), (34, 35, 3, 2), (33, 8, 24, 37), (17, 5, 4, 22), (25, 26, 10, 11), (36, 25, 11, 34), (15, 10, 6, 7), (35, 39, 21, 3), (13, 12, 9, 8), (15, 14, 11, 10), (8, 9, 27, 24), (12, 13, 31, 28), (32, 33, 0, 1), (29, 30, 14, 15), (2, 3, 21, 19), (18, 20, 1, 0), (28, 22, 4, 12), (6, 16, 23, 7), (26, 16, 6, 10), (38, 32, 1, 20), (29, 28, 31, 30), (25, 24, 27, 26), (36, 37, 24, 25), (18, 19, 21, 20), (28, 29, 23, 22), (26, 27, 17, 16), (22, 23, 16, 17), (38, 39, 30, 31), (9, 5, 17, 27), (20, 21, 39, 38), (37, 44, 51, 33), (31, 13, 32, 38), (13, 8, 33, 32), (14, 30, 39, 35), (34, 53, 55, 36), (11, 14, 35, 34), (46, 50, 45, 40), (36, 55, 44, 37), (0, 47, 41, 18), (33, 51, 47, 0), (43, 54, 52, 49), (43, 40, 45, 54), (19, 42, 48, 2), (2, 48, 53, 34), (41, 40, 43, 42), (47, 46, 40, 41), (49, 48, 42, 43), (46, 47, 51, 50), (48, 49, 52, 53), (55, 54, 45, 44), (53, 52, 54, 55), (44, 45, 50, 51), (18, 41, 42, 19)])
_uv = me_cubo_003.uv_layers.new(name='MapaUV')
_uv.uv.foreach_set('vector', [0.576, 0.6098, 0.576, 0.6243, 0.5612, 0.6354, 0.5614, 0.6098, 0.7293, 0.626, 0.7225, 0.6193, 0.7225, 0.6048, 0.7293, 0.6048, 0.7113, 0.6316, 0.7124, 0.6388, 0.7072, 0.6388, 0.7062, 0.6316, 0.4847, 0.695, 0.4846, 0.682, 0.5001, 0.6819, 0.5002, 0.6949, 0.7293, 0.5854, 0.7293, 0.6048, 0.7225, 0.6048, 0.7225, 0.5854, 0.5615, 0.6817, 0.5614, 0.6746, 0.5761, 0.6746, 0.5761, 0.6816, 0.5616, 0.6947, 0.5615, 0.6817, 0.5761, 0.6816, 0.5761, 0.6946, 0.7225, 0.6433, 0.7293, 0.6366, 0.7293, 0.6577, 0.7225, 0.6577, 0.5761, 0.5973, 0.5615, 0.5972, 0.5616, 0.592, 0.5761, 0.5921, 0.7196, 0.6238, 0.7225, 0.6193, 0.7293, 0.626, 0.7243, 0.631, 0.7225, 0.6433, 0.7196, 0.6388, 0.7243, 0.6316, 0.7293, 0.6366, 0.4846, 0.682, 0.4846, 0.6749, 0.5002, 0.6749, 0.5001, 0.6819, 0.4846, 0.6094, 0.4846, 0.6041, 0.5001, 0.6042, 0.5001, 0.6095, 0.7124, 0.6238, 0.7113, 0.631, 0.7062, 0.631, 0.7072, 0.6238, 0.5614, 0.6098, 0.5615, 0.6045, 0.5761, 0.6045, 0.576, 0.6098, 0.5761, 0.5848, 0.5761, 0.5921, 0.5616, 0.592, 0.5616, 0.5847, 0.5001, 0.5845, 0.5001, 0.5918, 0.4846, 0.5917, 0.4847, 0.5844, 0.5001, 0.6095, 0.5001, 0.6354, 0.4845, 0.6239, 0.4846, 0.6094, 0.7293, 0.6577, 0.7293, 0.6763, 0.7225, 0.6763, 0.7225, 0.6577, 0.5614, 0.6746, 0.5612, 0.6423, 0.576, 0.6534, 0.5761, 0.6746, 0.5001, 0.5969, 0.4846, 0.5969, 0.4846, 0.5917, 0.5001, 0.5918, 0.5614, 0.6098, 0.5001, 0.6095, 0.5001, 0.6042, 0.5615, 0.6045, 0.5615, 0.6817, 0.5001, 0.6819, 0.5002, 0.6749, 0.5614, 0.6746, 0.5616, 0.6947, 0.5002, 0.6949, 0.5001, 0.6819, 0.5615, 0.6817, 0.5001, 0.5845, 0.5616, 0.5847, 0.5616, 0.592, 0.5001, 0.5918, 0.5001, 0.6095, 0.5614, 0.6098, 0.5612, 0.6354, 0.5001, 0.6354, 0.5614, 0.6746, 0.5002, 0.6749, 0.5001, 0.6422, 0.5612, 0.6423, 0.5001, 0.6354, 0.5612, 0.6354, 0.5612, 0.6423, 0.5001, 0.6422, 0.5001, 0.5969, 0.5615, 0.5972, 0.5615, 0.6045, 0.5001, 0.6042, 0.4846, 0.6749, 0.4845, 0.6538, 0.5001, 0.6422, 0.5002, 0.6749, 0.5001, 0.5918, 0.5616, 0.592, 0.5615, 0.5972, 0.5001, 0.5969, 0.6329, 0.4863, 0.6301, 0.4863, 0.6301, 0.4708, 0.6329, 0.4708, 0.5001, 0.6042, 0.4846, 0.6041, 0.4846, 0.5969, 0.5001, 0.5969, 0.7196, 0.6238, 0.7243, 0.631, 0.7113, 0.631, 0.7124, 0.6238, 0.5761, 0.6045, 0.5615, 0.6045, 0.5615, 0.5972, 0.5761, 0.5973, 0.6329, 0.5623, 0.6301, 0.5623, 0.6301, 0.5477, 0.6329, 0.5477, 0.7243, 0.6316, 0.7196, 0.6388, 0.7124, 0.6388, 0.7113, 0.6316, 0.6254, 0.4716, 0.629, 0.4716, 0.629, 0.4863, 0.6254, 0.4863, 0.6329, 0.5477, 0.6301, 0.5477, 0.6301, 0.4863, 0.6329, 0.4863, 0.6216, 0.4708, 0.6243, 0.4708, 0.6243, 0.4863, 0.6216, 0.4863, 0.6298, 0.4678, 0.6298, 0.4705, 0.6246, 0.4705, 0.6246, 0.4678, 0.6254, 0.5477, 0.629, 0.5477, 0.629, 0.5615, 0.6254, 0.5615, 0.6254, 0.5477, 0.6254, 0.4863, 0.629, 0.4863, 0.629, 0.5477, 0.6216, 0.5477, 0.6243, 0.5477, 0.6243, 0.5623, 0.6216, 0.5623, 0.6246, 0.5653, 0.6246, 0.5626, 0.6298, 0.5626, 0.6298, 0.5653, 0.6243, 0.4863, 0.6254, 0.4863, 0.6254, 0.5477, 0.6243, 0.5477, 0.6243, 0.4708, 0.6254, 0.4716, 0.6254, 0.4863, 0.6243, 0.4863, 0.6254, 0.5615, 0.6243, 0.5623, 0.6243, 0.5477, 0.6254, 0.5477, 0.6254, 0.4716, 0.6246, 0.4705, 0.6298, 0.4705, 0.629, 0.4716, 0.6246, 0.5626, 0.6254, 0.5615, 0.629, 0.5615, 0.6298, 0.5626, 0.6301, 0.5477, 0.629, 0.5477, 0.629, 0.4863, 0.6301, 0.4863, 0.6301, 0.5623, 0.629, 0.5615, 0.629, 0.5477, 0.6301, 0.5477, 0.6301, 0.4863, 0.629, 0.4863, 0.629, 0.4716, 0.6301, 0.4708, 0.6216, 0.4863, 0.6243, 0.4863, 0.6243, 0.5477, 0.6216, 0.5477])
me_cubo_003.materials.append(mat_estructura)
me_cubo_003.update()
me_cubo_001 = bpy.data.meshes.new('Cubo.001')
me_cubo_001.from_pydata([(-1.52, -0.476, 43.73), (-1.52, -0.476, 45.16), (-1.414, 0.5865, 43.73), (-1.414, 0.5865, 45.16), (1.569, -0.476, 43.73), (1.569, -0.476, 45.16), (1.425, 0.5865, 43.73), (1.425, 0.5865, 45.16), (-1.52, 0.4301, 43.73), (-1.52, 0.4301, 45.16), (1.569, 0.4301, 43.73), (1.569, 0.4301, 45.16), (-0.8124, 0.5865, 43.73), (-0.8124, -0.476, 45.16), (-0.8124, 0.5865, 45.16), (-0.8124, -0.476, 43.73), (-0.8124, 0.4301, 43.73), (-0.8124, 0.4301, 45.16), (0.838, 0.5865, 45.16), (0.838, -0.476, 43.73), (0.838, 0.5865, 43.73), (0.838, -0.476, 45.16), (0.838, 0.4301, 45.16), (0.838, 0.4301, 43.73), (-1.005, 0.7441, 45.16), (-1.005, 0.7441, 43.73), (-0.5408, 0.7498, 43.73), (0.6354, 0.7498, 45.16), (1.075, 0.7385, 45.16), (1.075, 0.7385, 43.73), (0.6354, 0.7498, 43.73), (-0.5408, 0.7498, 45.16)], [], [(8, 9, 3, 2), (10, 11, 5, 4), (15, 13, 1, 0), (23, 10, 4, 19), (17, 9, 1, 13), (3, 14, 31, 24), (18, 7, 28, 27), (14, 18, 27, 31), (14, 3, 9, 17), (20, 6, 10, 23), (6, 7, 11, 10), (0, 1, 9, 8), (20, 23, 16, 12), (2, 12, 16, 8), (8, 16, 15, 0), (18, 14, 17, 22), (7, 18, 22, 11), (4, 5, 21, 19), (11, 22, 21, 5), (30, 27, 28, 29), (20, 12, 26, 30), (25, 24, 31, 26), (7, 6, 29, 28), (2, 3, 24, 25), (6, 20, 30, 29), (31, 27, 30, 26), (12, 2, 25, 26), (23, 22, 17, 16), (15, 16, 17, 13), (21, 22, 23, 19)])
_uv = me_cubo_001.uv_layers.new(name='MapaUV')
_uv.uv.foreach_set('vector', [0.4294, 0.6737, 0.4009, 0.6737, 0.4009, 0.6699, 0.4294, 0.6699, 0.4294, 0.6078, 0.4009, 0.6078, 0.4009, 0.5897, 0.4294, 0.5897, 0.621, 0.4819, 0.5925, 0.4819, 0.5925, 0.4678, 0.621, 0.4678, 0.4357, 0.6244, 0.4355, 0.6097, 0.4537, 0.6096, 0.4538, 0.6242, 0.3946, 0.6573, 0.3946, 0.6714, 0.3765, 0.6714, 0.3765, 0.6573, 0.3978, 0.6693, 0.3977, 0.6573, 0.401, 0.6519, 0.4009, 0.6611, 0.3978, 0.6244, 0.398, 0.6127, 0.4009, 0.6197, 0.4011, 0.6285, 0.3977, 0.6573, 0.3978, 0.6244, 0.4011, 0.6285, 0.401, 0.6519, 0.3977, 0.6573, 0.3978, 0.6693, 0.3946, 0.6714, 0.3946, 0.6573, 0.4325, 0.6244, 0.4324, 0.6126, 0.4355, 0.6097, 0.4357, 0.6244, 0.4294, 0.612, 0.4009, 0.6121, 0.4009, 0.6078, 0.4294, 0.6078, 0.4294, 0.6919, 0.4009, 0.6919, 0.4009, 0.6737, 0.4294, 0.6737, 0.4325, 0.6244, 0.4357, 0.6244, 0.4357, 0.6573, 0.4326, 0.6573, 0.4326, 0.6693, 0.4326, 0.6573, 0.4357, 0.6573, 0.4357, 0.6714, 0.4357, 0.6714, 0.4357, 0.6573, 0.4538, 0.6573, 0.4538, 0.6714, 0.3978, 0.6244, 0.3977, 0.6573, 0.3946, 0.6573, 0.3947, 0.6244, 0.398, 0.6127, 0.3978, 0.6244, 0.3947, 0.6244, 0.3948, 0.6098, 0.621, 0.5657, 0.5925, 0.5657, 0.5925, 0.5511, 0.621, 0.5511, 0.3948, 0.6098, 0.3947, 0.6244, 0.3766, 0.6243, 0.3767, 0.6096, 0.4293, 0.6285, 0.4011, 0.6285, 0.4009, 0.6197, 0.4294, 0.6197, 0.4325, 0.6244, 0.4326, 0.6573, 0.4293, 0.6519, 0.4293, 0.6285, 0.4294, 0.6611, 0.4009, 0.6611, 0.401, 0.6519, 0.4293, 0.6519, 0.4009, 0.6121, 0.4294, 0.612, 0.4294, 0.6197, 0.4009, 0.6197, 0.4294, 0.6699, 0.4009, 0.6699, 0.4009, 0.6611, 0.4294, 0.6611, 0.4324, 0.6126, 0.4325, 0.6244, 0.4293, 0.6285, 0.4294, 0.6197, 0.401, 0.6519, 0.4011, 0.6285, 0.4293, 0.6285, 0.4293, 0.6519, 0.4326, 0.6573, 0.4326, 0.6693, 0.4294, 0.6611, 0.4293, 0.6519, 0.621, 0.533, 0.5925, 0.533, 0.5925, 0.5, 0.621, 0.5, 0.621, 0.4819, 0.621, 0.5, 0.5925, 0.5, 0.5925, 0.4819, 0.5925, 0.5511, 0.5925, 0.533, 0.621, 0.533, 0.621, 0.5511])
me_cubo_001.materials.append(mat_estructura)
me_cubo_001.update()
me_cubo_006 = bpy.data.meshes.new('Cubo.006')
me_cubo_006.from_pydata([(-1.52, -0.476, 15.42), (-1.52, -0.476, 16.85), (-1.414, 0.5865, 15.42), (-1.414, 0.5865, 16.85), (1.569, -0.476, 15.42), (1.569, -0.476, 16.85), (1.425, 0.5865, 15.42), (1.425, 0.5865, 16.85), (-1.52, 0.4301, 15.42), (-1.52, 0.4301, 16.85), (1.569, 0.4301, 15.42), (1.569, 0.4301, 16.85), (-0.8124, 0.5865, 15.42), (-0.8124, -0.476, 16.85), (-0.8124, 0.5865, 16.85), (-0.8124, -0.476, 15.42), (-0.8124, 0.4301, 15.42), (-0.8124, 0.4301, 16.85), (0.838, 0.5865, 16.85), (0.838, -0.476, 15.42), (0.838, 0.5865, 15.42), (0.838, -0.476, 16.85), (0.838, 0.4301, 16.85), (0.838, 0.4301, 15.42), (-1.005, 0.7441, 16.85), (-1.005, 0.7441, 15.42), (-0.5408, 0.7498, 15.42), (0.6354, 0.7498, 16.85), (1.075, 0.7385, 16.85), (1.075, 0.7385, 15.42), (0.6354, 0.7498, 15.42), (-0.5408, 0.7498, 16.85)], [], [(8, 9, 3, 2), (10, 11, 5, 4), (15, 13, 1, 0), (23, 10, 4, 19), (17, 9, 1, 13), (3, 14, 31, 24), (18, 7, 28, 27), (14, 18, 27, 31), (14, 3, 9, 17), (20, 6, 10, 23), (6, 7, 11, 10), (0, 1, 9, 8), (20, 23, 16, 12), (2, 12, 16, 8), (8, 16, 15, 0), (18, 14, 17, 22), (7, 18, 22, 11), (4, 5, 21, 19), (11, 22, 21, 5), (30, 27, 28, 29), (20, 12, 26, 30), (25, 24, 31, 26), (7, 6, 29, 28), (2, 3, 24, 25), (6, 20, 30, 29), (31, 27, 30, 26), (12, 2, 25, 26), (23, 22, 17, 16), (15, 16, 17, 13), (21, 22, 23, 19)])
_uv = me_cubo_006.uv_layers.new(name='MapaUV')
_uv.uv.foreach_set('vector', [0.7591, 0.4585, 0.7306, 0.4585, 0.7306, 0.4547, 0.7591, 0.4547, 0.7591, 0.3926, 0.7306, 0.3926, 0.7306, 0.3745, 0.7591, 0.3745, 0.4544, 0.6735, 0.4829, 0.6735, 0.4829, 0.6876, 0.4544, 0.6876, 0.7653, 0.4092, 0.7652, 0.3945, 0.7834, 0.3944, 0.7835, 0.409, 0.7243, 0.4421, 0.7243, 0.4562, 0.7062, 0.4563, 0.7062, 0.4421, 0.7274, 0.4541, 0.7274, 0.4421, 0.7307, 0.4367, 0.7306, 0.4459, 0.7275, 0.4093, 0.7276, 0.3975, 0.7306, 0.4045, 0.7308, 0.4133, 0.7274, 0.4421, 0.7275, 0.4093, 0.7308, 0.4133, 0.7307, 0.4367, 0.7274, 0.4421, 0.7274, 0.4541, 0.7243, 0.4562, 0.7243, 0.4421, 0.7622, 0.4092, 0.7621, 0.3974, 0.7652, 0.3945, 0.7653, 0.4092, 0.7591, 0.3969, 0.7306, 0.3969, 0.7306, 0.3926, 0.7591, 0.3926, 0.7591, 0.4767, 0.7306, 0.4767, 0.7306, 0.4585, 0.7591, 0.4585, 0.7622, 0.4092, 0.7653, 0.4092, 0.7654, 0.4421, 0.7623, 0.4421, 0.7623, 0.4541, 0.7623, 0.4421, 0.7654, 0.4421, 0.7654, 0.4562, 0.7654, 0.4562, 0.7654, 0.4421, 0.7835, 0.4421, 0.7835, 0.4563, 0.7275, 0.4093, 0.7274, 0.4421, 0.7243, 0.4421, 0.7244, 0.4092, 0.7276, 0.3975, 0.7275, 0.4093, 0.7244, 0.4092, 0.7245, 0.3946, 0.4544, 0.5897, 0.4829, 0.5897, 0.4829, 0.6043, 0.4544, 0.6043, 0.7245, 0.3946, 0.7244, 0.4092, 0.7063, 0.4091, 0.7064, 0.3944, 0.759, 0.4133, 0.7308, 0.4133, 0.7306, 0.4045, 0.7591, 0.4045, 0.7622, 0.4092, 0.7623, 0.4421, 0.759, 0.4367, 0.759, 0.4133, 0.7591, 0.4459, 0.7306, 0.4459, 0.7307, 0.4367, 0.759, 0.4367, 0.7306, 0.3969, 0.7591, 0.3969, 0.7591, 0.4045, 0.7306, 0.4045, 0.7591, 0.4547, 0.7306, 0.4547, 0.7306, 0.4459, 0.7591, 0.4459, 0.7621, 0.3974, 0.7622, 0.4092, 0.759, 0.4133, 0.7591, 0.4045, 0.7307, 0.4367, 0.7308, 0.4133, 0.759, 0.4133, 0.759, 0.4367, 0.7623, 0.4421, 0.7623, 0.4541, 0.7591, 0.4459, 0.759, 0.4367, 0.4544, 0.6224, 0.4829, 0.6224, 0.4829, 0.6554, 0.4544, 0.6554, 0.4544, 0.6735, 0.4544, 0.6554, 0.4829, 0.6554, 0.4829, 0.6735, 0.4829, 0.6043, 0.4829, 0.6224, 0.4544, 0.6224, 0.4544, 0.6043])
me_cubo_006.materials.append(mat_estructura)
me_cubo_006.update()
me_cubo_004 = bpy.data.meshes.new('Cubo.004')
me_cubo_004.from_pydata([(-8.425, -1.696, -17.25), (-8.425, -1.642, -16.86), (8.23, -1.696, -17.25), (8.23, -1.642, -16.86), (-8.425, -0.7838, -15.86), (-8.425, -0.4224, -15.86), (8.23, -0.4224, -15.86), (8.23, -0.7838, -15.86), (-8.425, -0.6857, -17.25), (-8.425, -0.4224, -16.98), (8.23, -0.4224, -16.98), (8.23, -0.6857, -17.25), (-8.425, -0.7838, -16.63), (-8.425, -0.9337, -16.86), (8.23, -0.9337, -16.86), (8.23, -0.7838, -16.63), (7.451, -0.4224, -15.27), (-7.597, -0.4224, -15.26), (-7.608, -1.696, -17.25), (7.462, -1.696, -17.25), (-7.608, -1.642, -16.86), (7.462, -1.642, -16.86), (-7.597, -0.7838, -15.26), (7.451, -0.7838, -15.27), (-7.606, -0.6857, -17.25), (7.46, -0.6857, -17.25), (7.457, -0.4224, -16.98), (-7.603, -0.4224, -16.98), (-7.603, -0.7838, -16.63), (7.457, -0.7838, -16.63), (7.46, -0.9337, -16.86), (-7.606, -0.9337, -16.86), (-8.425, -1.368, -16.86), (-8.425, -1.424, -17.25), (8.23, -1.424, -17.25), (8.23, -1.368, -16.86), (7.461, -1.424, -17.25), (-7.607, -1.424, -17.25), (-7.607, -1.368, -16.86), (7.461, -1.368, -16.86), (-7.607, -1.656, -17.43), (-7.608, -1.696, -17.39), (7.462, -1.696, -17.39), (7.462, -1.656, -17.43), (-7.607, -1.424, -17.39), (-7.607, -1.465, -17.43), (-8.384, -1.656, -17.43), (-8.425, -1.696, -17.39), (8.23, -1.696, -17.39), (8.19, -1.656, -17.43), (-8.384, -1.465, -17.43), (-8.425, -1.424, -17.39), (8.19, -1.465, -17.43), (8.23, -1.424, -17.39), (7.461, -1.465, -17.43), (7.461, -1.424, -17.39)], [], [(15, 7, 23, 29), (9, 12, 4, 5), (34, 35, 3, 2), (33, 8, 24, 37), (17, 5, 4, 22), (25, 26, 10, 11), (36, 25, 11, 34), (15, 10, 6, 7), (35, 39, 21, 3), (13, 12, 9, 8), (15, 14, 11, 10), (8, 9, 27, 24), (12, 13, 31, 28), (32, 33, 0, 1), (29, 30, 14, 15), (2, 3, 21, 19), (18, 20, 1, 0), (28, 22, 4, 12), (6, 16, 23, 7), (26, 16, 6, 10), (38, 32, 1, 20), (29, 28, 31, 30), (25, 24, 27, 26), (36, 37, 24, 25), (18, 19, 21, 20), (28, 29, 23, 22), (26, 27, 17, 16), (22, 23, 16, 17), (38, 39, 30, 31), (9, 5, 17, 27), (20, 21, 39, 38), (37, 44, 51, 33), (31, 13, 32, 38), (13, 8, 33, 32), (14, 30, 39, 35), (34, 53, 55, 36), (11, 14, 35, 34), (46, 50, 45, 40), (36, 55, 44, 37), (0, 47, 41, 18), (33, 51, 47, 0), (43, 54, 52, 49), (43, 40, 45, 54), (19, 42, 48, 2), (2, 48, 53, 34), (41, 40, 43, 42), (47, 46, 40, 41), (49, 48, 42, 43), (46, 47, 51, 50), (48, 49, 52, 53), (55, 54, 45, 44), (53, 52, 54, 55), (44, 45, 50, 51), (18, 41, 42, 19)])
_uv = me_cubo_004.uv_layers.new(name='MapaUV')
_uv.uv.foreach_set('vector', [0.6715, 0.748, 0.6544, 0.748, 0.6411, 0.7305, 0.6715, 0.7307, 0.7347, 0.5253, 0.7266, 0.5174, 0.7266, 0.5003, 0.7347, 0.5003, 0.7286, 0.5848, 0.7274, 0.5763, 0.7335, 0.5763, 0.7347, 0.5848, 0.7125, 0.3739, 0.696, 0.3739, 0.696, 0.3555, 0.7125, 0.3555, 0.7347, 0.4773, 0.7347, 0.5003, 0.7266, 0.5003, 0.7266, 0.4773, 0.696, 0.01758, 0.6876, 0.01766, 0.6876, 0.0002985, 0.696, 0.0002985, 0.7125, 0.01755, 0.696, 0.01758, 0.696, 0.0002985, 0.7125, 0.0002985, 0.7143, 0.5709, 0.7062, 0.5789, 0.7062, 0.5538, 0.7143, 0.5538, 0.6876, 0.748, 0.6876, 0.7308, 0.6937, 0.7308, 0.6937, 0.748, 0.7233, 0.5227, 0.7266, 0.5174, 0.7347, 0.5253, 0.7288, 0.5313, 0.7143, 0.5709, 0.7176, 0.5763, 0.7121, 0.5848, 0.7062, 0.5789, 0.696, 0.3739, 0.6876, 0.3739, 0.6876, 0.3554, 0.696, 0.3555, 0.6715, 0.3745, 0.6778, 0.3745, 0.6778, 0.3928, 0.6715, 0.3929, 0.7135, 0.5227, 0.7123, 0.5313, 0.7062, 0.5313, 0.7074, 0.5227, 0.6715, 0.7307, 0.6778, 0.7307, 0.6778, 0.748, 0.6715, 0.748, 0.7023, 0.748, 0.6937, 0.748, 0.6937, 0.7308, 0.7023, 0.7308, 0.7023, 0.3928, 0.6937, 0.3928, 0.6937, 0.3745, 0.7023, 0.3745, 0.6715, 0.3929, 0.6408, 0.393, 0.6544, 0.3745, 0.6715, 0.3745, 0.7062, 0.5538, 0.7062, 0.5319, 0.7143, 0.5319, 0.7143, 0.5538, 0.6876, 0.01766, 0.6492, 0.01778, 0.6625, 0.0002985, 0.6876, 0.0002985, 0.6876, 0.3928, 0.6876, 0.3745, 0.6937, 0.3745, 0.6937, 0.3928, 0.6715, 0.7307, 0.6715, 0.3929, 0.6778, 0.3928, 0.6778, 0.7307, 0.696, 0.01758, 0.696, 0.3555, 0.6876, 0.3554, 0.6876, 0.01766, 0.7125, 0.01755, 0.7125, 0.3555, 0.696, 0.3555, 0.696, 0.01758, 0.7023, 0.3928, 0.7023, 0.7308, 0.6937, 0.7308, 0.6937, 0.3928, 0.6715, 0.3929, 0.6715, 0.7307, 0.6411, 0.7305, 0.6408, 0.393, 0.6876, 0.01766, 0.6876, 0.3554, 0.6489, 0.3553, 0.6492, 0.01778, 0.6408, 0.3553, 0.6411, 0.01777, 0.6492, 0.01778, 0.6489, 0.3553, 0.6876, 0.3928, 0.6876, 0.7308, 0.6778, 0.7307, 0.6778, 0.3928, 0.6876, 0.3739, 0.6625, 0.3739, 0.6489, 0.3553, 0.6876, 0.3554, 0.6937, 0.3928, 0.6937, 0.7308, 0.6876, 0.7308, 0.6876, 0.3928, 0.7841, 0.7358, 0.7874, 0.7358, 0.7874, 0.7541, 0.7841, 0.7541, 0.6778, 0.3928, 0.6778, 0.3745, 0.6876, 0.3745, 0.6876, 0.3928, 0.7233, 0.5227, 0.7288, 0.5313, 0.7123, 0.5313, 0.7135, 0.5227, 0.6778, 0.748, 0.6778, 0.7307, 0.6876, 0.7308, 0.6876, 0.748, 0.7841, 0.3806, 0.7874, 0.3806, 0.7874, 0.3978, 0.7841, 0.3978, 0.7121, 0.5848, 0.7176, 0.5763, 0.7274, 0.5763, 0.7286, 0.5848, 0.7929, 0.7532, 0.7887, 0.7532, 0.7887, 0.7358, 0.7929, 0.7358, 0.7841, 0.3978, 0.7874, 0.3978, 0.7874, 0.7358, 0.7841, 0.7358, 0.7023, 0.3745, 0.7056, 0.3745, 0.7056, 0.3928, 0.7023, 0.3928, 0.7841, 0.7541, 0.7874, 0.7541, 0.7874, 0.7603, 0.7841, 0.7603, 0.7929, 0.3978, 0.7887, 0.3978, 0.7887, 0.3815, 0.7929, 0.3815, 0.7929, 0.3978, 0.7929, 0.7358, 0.7887, 0.7358, 0.7887, 0.3978, 0.7023, 0.7308, 0.7056, 0.7308, 0.7056, 0.748, 0.7023, 0.748, 0.7841, 0.3745, 0.7874, 0.3745, 0.7874, 0.3806, 0.7841, 0.3806, 0.7942, 0.7358, 0.7929, 0.7358, 0.7929, 0.3978, 0.7942, 0.3978, 0.7942, 0.7541, 0.7929, 0.7532, 0.7929, 0.7358, 0.7942, 0.7358, 0.7929, 0.3815, 0.7942, 0.3806, 0.7942, 0.3978, 0.7929, 0.3978, 0.7929, 0.7532, 0.7939, 0.7545, 0.7877, 0.7545, 0.7887, 0.7532, 0.7939, 0.3802, 0.7929, 0.3815, 0.7887, 0.3815, 0.7877, 0.3802, 0.7874, 0.3978, 0.7887, 0.3978, 0.7887, 0.7358, 0.7874, 0.7358, 0.7874, 0.3806, 0.7887, 0.3815, 0.7887, 0.3978, 0.7874, 0.3978, 0.7874, 0.7358, 0.7887, 0.7358, 0.7887, 0.7532, 0.7874, 0.7541, 0.7023, 0.3928, 0.7056, 0.3928, 0.7056, 0.7308, 0.7023, 0.7308])
me_cubo_004.materials.append(mat_estructura)
me_cubo_004.update()

# ---- objects
ob_lienzo = bpy.data.objects.new('Lienzo', me_cubo)
ob_caballete = bpy.data.objects.new('Caballete', me_cubo_002)
ob_cilindro_trasero = bpy.data.objects.new('Cilindro trasero', me_cilindro_002)
ob_pata_trasera = bpy.data.objects.new('Pata trasera', me_cubo_007)
ob_placa_trasera = bpy.data.objects.new('Placa trasera', me_plano)
ob_hierro_1 = bpy.data.objects.new('Hierro 1', me_plano_001)
ob_cilindro_trasero_001 = bpy.data.objects.new('Cilindro trasero.001', me_cilindro_001)
ob_hierro_2 = bpy.data.objects.new('Hierro 2', me_plano_002)
ob_up_lienzo_1 = bpy.data.objects.new('UP lienzo 1', me_cubo_003)
ob_up_lienzo_2 = bpy.data.objects.new('UP lienzo 2', me_cubo_001)
ob_down_lienzo_2 = bpy.data.objects.new('DOWN lienzo 2', me_cubo_006)
ob_down_lienzo_1 = bpy.data.objects.new('DOWN lienzo 1', me_cubo_004)

# ---- transforms, parenting, visibility, modifiers, constraints
ob_lienzo.location = (2.22e-16, 0.0, 0.0)
ob_lienzo.rotation_euler = (-0.08727, -0.0, 0.0)
ob_lienzo.scale = (0.05166, 0.05166, 0.05166)
ob_caballete.location = (0.0, 1.034e-25, 0.0)
ob_caballete.rotation_euler = (3.839e-09, 0.08727, 1.571)
ob_caballete.scale = (0.05166, 0.05166, 0.05166)
ob_cilindro_trasero.location = (-6.369e-09, 0.1015, 1.136)
ob_cilindro_trasero.rotation_euler = (1.571, 0.08727, 1.571)
ob_cilindro_trasero.scale = (0.1612, 0.1612, 0.1612)
ob_pata_trasera.location = (0.0, 0.002211, 0.0)
ob_placa_trasera.location = (4.235e-22, 1.11e-16, -6.705e-30)
ob_placa_trasera.rotation_euler = (-3.142, 1.484, -1.571)
ob_placa_trasera.scale = (0.03724, 0.03724, 0.03724)
ob_hierro_1.location = (0.0, 0.105, 1.137)
ob_hierro_1.rotation_euler = (-0.0, 1.571, 0.0)
ob_hierro_1.scale = (-0.01585, -0.01585, -0.01585)
ob_cilindro_trasero_001.location = (-6.369e-09, 0.3788, 1.115)
ob_cilindro_trasero_001.rotation_euler = (1.571, 0.08727, 1.571)
ob_cilindro_trasero_001.scale = (0.1612, 0.1612, 0.1612)
ob_hierro_2.location = (-0.1139, 0.105, 1.137)
ob_hierro_2.rotation_euler = (-0.0, 1.571, 0.0)
ob_hierro_2.scale = (-0.01585, -0.01585, -0.01585)
ob_up_lienzo_1.location = (0.0, 0.0, 0.0)
ob_up_lienzo_1.rotation_euler = (-0.08727, -0.0, 0.0)
ob_up_lienzo_1.scale = (0.05166, 0.05166, 0.05166)
ob_up_lienzo_2.location = (0.0, 0.0, 0.0)
ob_up_lienzo_2.rotation_euler = (-0.08727, -0.0, 0.0)
ob_up_lienzo_2.scale = (0.05166, 0.05166, 0.05166)
ob_down_lienzo_2.location = (0.0, 0.0, 0.0)
ob_down_lienzo_2.rotation_euler = (-0.08727, -0.0, 0.0)
ob_down_lienzo_2.scale = (0.05166, 0.05166, 0.05166)
ob_down_lienzo_1.location = (0.0, -2.22e-16, -3.553e-15)
ob_down_lienzo_1.rotation_euler = (6.37, 3.142, -4.915e-08)
ob_down_lienzo_1.scale = (0.05166, 0.05166, 0.05166)

# ---- collection membership
col_objeto.objects.link(ob_lienzo)
col_madera.objects.link(ob_caballete)
col_trasero.objects.link(ob_cilindro_trasero)
col_trasero.objects.link(ob_pata_trasera)
col_trasero.objects.link(ob_placa_trasera)
col_trasero.objects.link(ob_hierro_1)
col_trasero.objects.link(ob_cilindro_trasero_001)
col_trasero.objects.link(ob_hierro_2)
col_soportes.objects.link(ob_up_lienzo_1)
col_soportes.objects.link(ob_up_lienzo_2)
col_soportes.objects.link(ob_down_lienzo_2)
col_soportes.objects.link(ob_down_lienzo_1)

# ---- scene / render settings (as saved in the file)
scene.frame_start = 1; scene.frame_end = 250; scene.frame_set(56)
scene.render.engine = 'BLENDER_EEVEE_NEXT'
scene.render.image_settings.file_format = 'FFMPEG'
scene.render.image_settings.color_mode = 'RGB'
scene.cycles.sampling_pattern = 'TABULATED_SOBOL'
scene.cycles.use_light_tree = False
scene.view_settings.view_transform = 'Filmic'
bpy.context.view_layer.update()

# ---- added for rendering (the .blend has no active camera): camera
cam_auto = bpy.data.cameras.new('AutoCamera')
cam_auto.lens = 50.0
cam_auto.sensor_width = 36.0
cam_auto.clip_end = 1000.0
ob_auto_camera = bpy.data.objects.new('AutoCamera', cam_auto)
scene.collection.objects.link(ob_auto_camera)
ob_auto_camera.location = (2.62037, -2.78232, 3.36025)
ob_auto_camera.rotation_euler = (1.09748, -7.21219e-08, 0.694738)
scene.camera = ob_auto_camera
bpy.context.view_layer.update()
